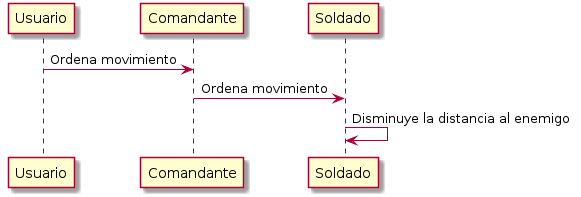

The diagram above was rendered by PlantUML. Its source (embedded in the PNG):
@startuml Movimiento
participant Usuario order 10
participant Comandante order 20
participant Soldado order 30

Usuario -> Comandante: Ordena movimiento

Comandante -> Soldado: Ordena movimiento

Soldado -> Soldado: Disminuye la distancia al enemigo

@enduml